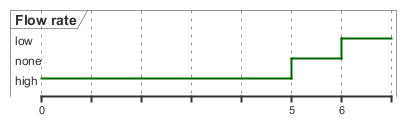

The diagram above was rendered by PlantUML. Its source (embedded in the PNG):
@startuml
robust "Flow rate" as rate

@0
rate is high

@5
rate is none

@6
rate is low
@enduml